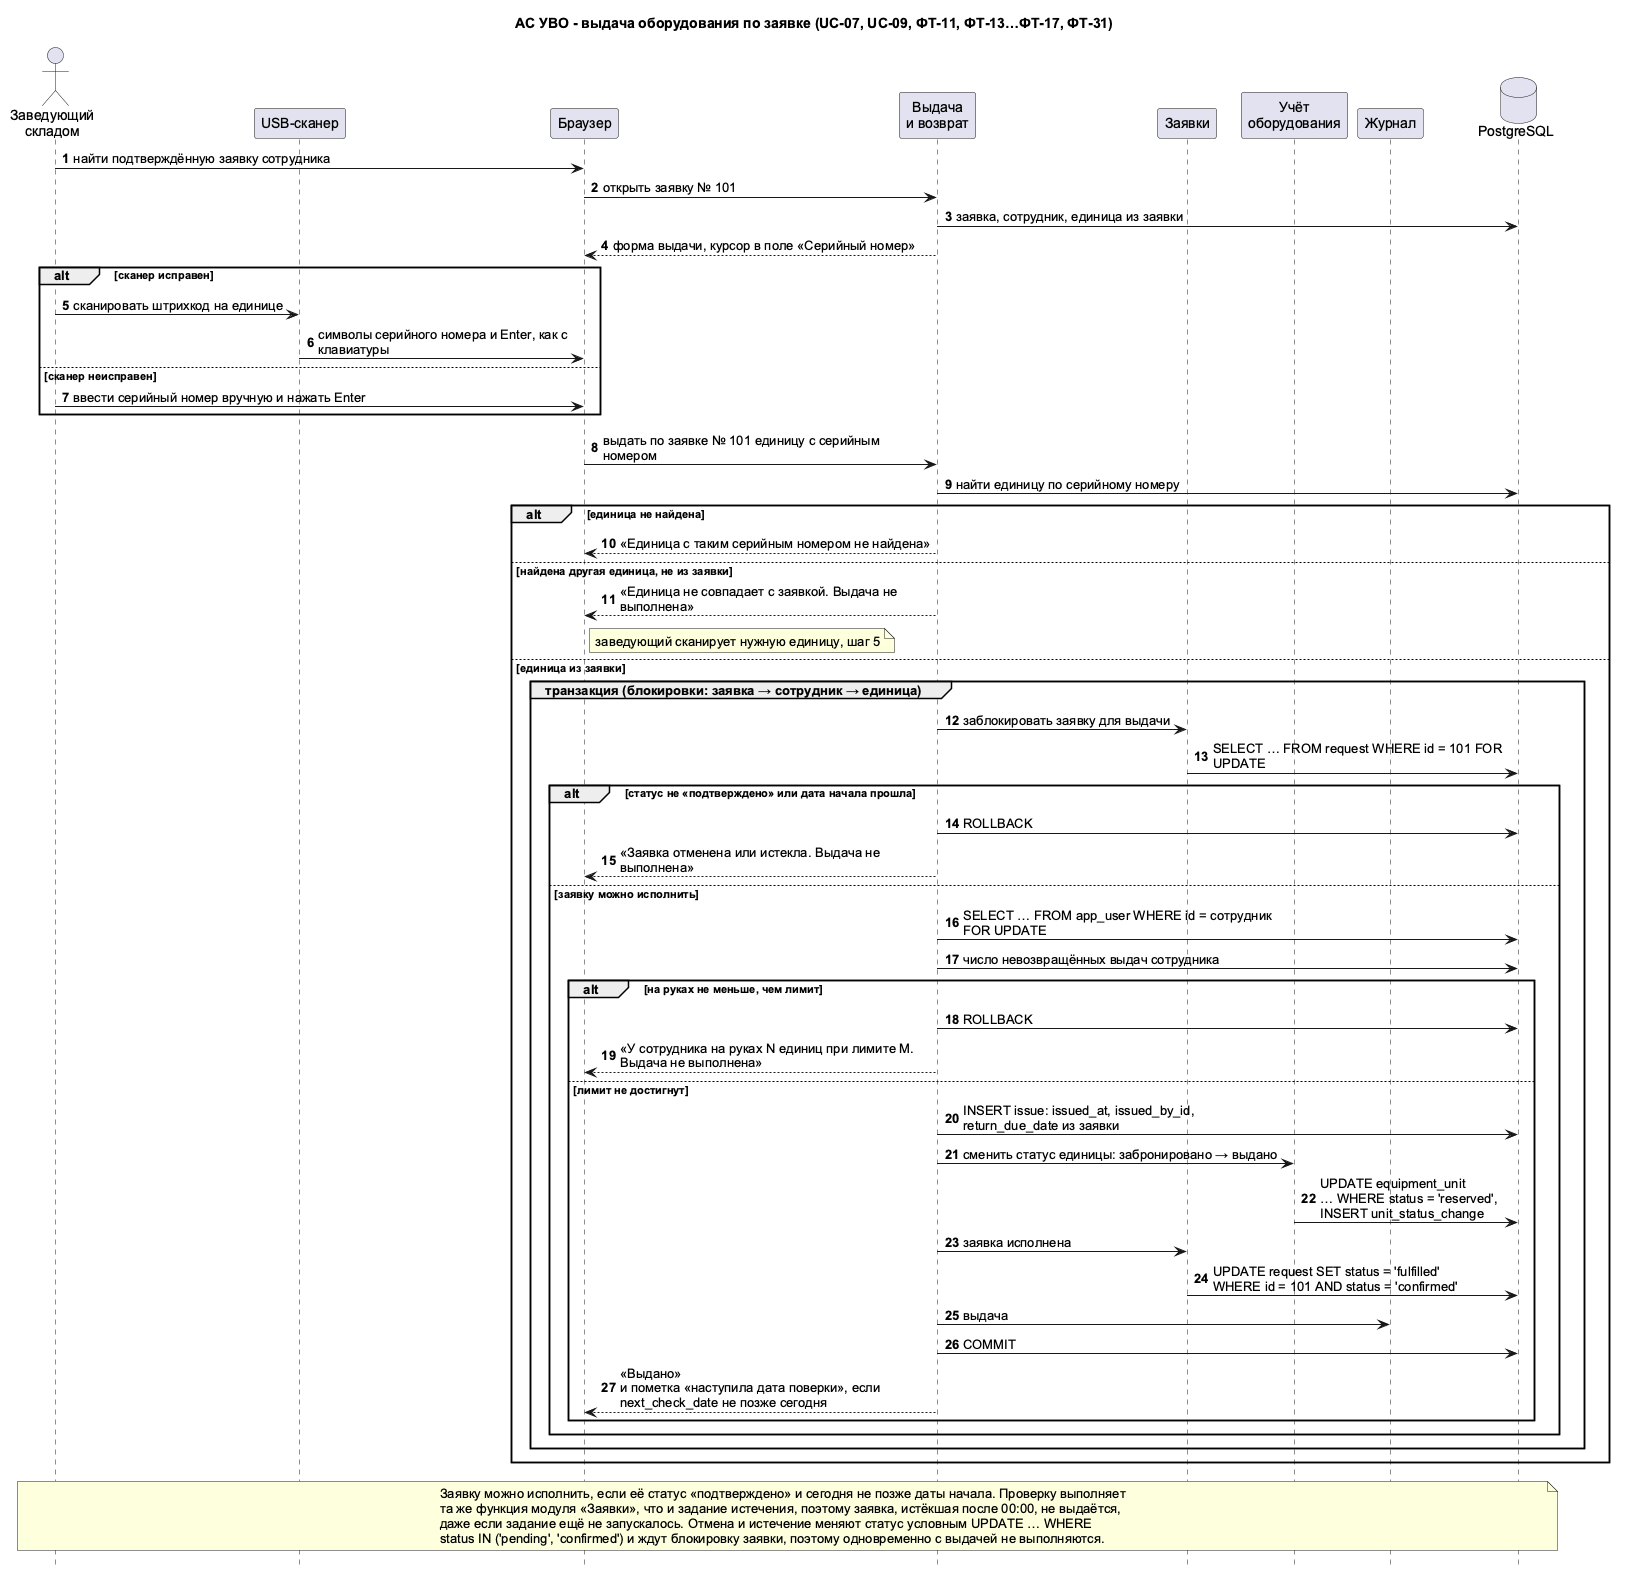

The diagram above was rendered by PlantUML. Its source (embedded in the PNG):
@startuml
title АС УВО - выдача оборудования по заявке (UC-07, UC-09, ФТ-11, ФТ-13…ФТ-17, ФТ-31)
skinparam shadowing false
skinparam defaultFontName Arial
skinparam sequenceMessageAlign left
skinparam responseMessageBelowArrow true
skinparam maxMessageSize 320
hide footbox
autonumber

actor "Заведующий\nскладом" as WH
participant "USB-сканер" as SC
participant "Браузер" as B
participant "Выдача\nи возврат" as ISS
participant "Заявки" as REQ
participant "Учёт\nоборудования" as EQ
participant "Журнал" as LOG
database "PostgreSQL" as DB

WH -> B : найти подтверждённую заявку сотрудника
B -> ISS : открыть заявку № 101
ISS -> DB : заявка, сотрудник, единица из заявки
ISS --> B : форма выдачи, курсор в поле «Серийный номер»

alt сканер исправен
  WH -> SC : сканировать штрихкод на единице
  SC -> B : символы серийного номера и Enter, как с клавиатуры
else сканер неисправен
  WH -> B : ввести серийный номер вручную и нажать Enter
end
B -> ISS : выдать по заявке № 101 единицу с серийным номером
ISS -> DB : найти единицу по серийному номеру

alt единица не найдена
  ISS --> B : «Единица с таким серийным номером не найдена»
else найдена другая единица, не из заявки
  ISS --> B : «Единица не совпадает с заявкой. Выдача не выполнена»
  note right of B : заведующий сканирует нужную единицу, шаг 5
else единица из заявки
  group транзакция (блокировки: заявка → сотрудник → единица)
    ISS -> REQ : заблокировать заявку для выдачи
    REQ -> DB : SELECT … FROM request WHERE id = 101 FOR UPDATE
    alt статус не «подтверждено» или дата начала прошла
      ISS -> DB : ROLLBACK
      ISS --> B : «Заявка отменена или истекла. Выдача не выполнена»
    else заявку можно исполнить
      ISS -> DB : SELECT … FROM app_user WHERE id = сотрудник FOR UPDATE
      ISS -> DB : число невозвращённых выдач сотрудника
      alt на руках не меньше, чем лимит
        ISS -> DB : ROLLBACK
        ISS --> B : «У сотрудника на руках N единиц при лимите M. Выдача не выполнена»
      else лимит не достигнут
        ISS -> DB : INSERT issue: issued_at, issued_by_id, return_due_date из заявки
        ISS -> EQ : сменить статус единицы: забронировано → выдано
        EQ -> DB : UPDATE equipment_unit\n… WHERE status = 'reserved',\nINSERT unit_status_change
        ISS -> REQ : заявка исполнена
        REQ -> DB : UPDATE request SET status = 'fulfilled'\nWHERE id = 101 AND status = 'confirmed'
        ISS -> LOG : выдача
        ISS -> DB : COMMIT
        ISS --> B : «Выдано»\nи пометка «наступила дата поверки», если next_check_date не позже сегодня
      end
    end
  end
end

note over WH, DB
Заявку можно исполнить, если её статус «подтверждено» и сегодня не позже даты начала. Проверку выполняет
та же функция модуля «Заявки», что и задание истечения, поэтому заявка, истёкшая после 00:00, не выдаётся,
даже если задание ещё не запускалось. Отмена и истечение меняют статус условным UPDATE … WHERE
status IN ('pending', 'confirmed') и ждут блокировку заявки, поэтому одновременно с выдачей не выполняются.
end note
@enduml